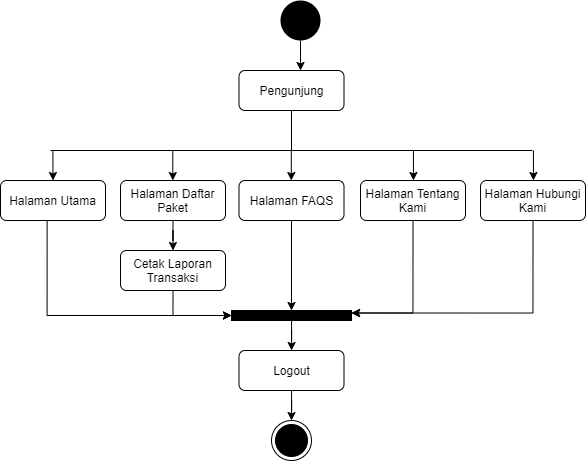

The diagram above was exported from draw.io. Its source (the exported page's mxGraphModel, read from the mxfile embedded in the PNG):
<mxGraphModel dx="904" dy="567" grid="1" gridSize="10" guides="1" tooltips="1" connect="1" arrows="1" fold="1" page="1" pageScale="1" pageWidth="827" pageHeight="1169" math="0" shadow="0">
  <root>
    <mxCell id="PnamrEPDSGrvQBePS5ZA-0" />
    <mxCell id="PnamrEPDSGrvQBePS5ZA-1" parent="PnamrEPDSGrvQBePS5ZA-0" />
    <mxCell id="VVjK-EJyJzUz8Svku4dF-0" style="edgeStyle=orthogonalEdgeStyle;rounded=0;orthogonalLoop=1;jettySize=auto;html=1;entryX=0.5;entryY=0;entryDx=0;entryDy=0;" edge="1" parent="PnamrEPDSGrvQBePS5ZA-1" source="VVjK-EJyJzUz8Svku4dF-1">
      <mxGeometry relative="1" as="geometry">
        <mxPoint x="300" y="389.9999999999999" as="targetPoint" />
      </mxGeometry>
    </mxCell>
    <mxCell id="VVjK-EJyJzUz8Svku4dF-1" value="" style="ellipse;fillColor=#000000;strokeColor=none;" vertex="1" parent="PnamrEPDSGrvQBePS5ZA-1">
      <mxGeometry x="280" y="320" width="40" height="40" as="geometry" />
    </mxCell>
    <mxCell id="VVjK-EJyJzUz8Svku4dF-9" value="Pengunjung" style="rounded=1;whiteSpace=wrap;html=1;" vertex="1" parent="PnamrEPDSGrvQBePS5ZA-1">
      <mxGeometry x="238.5" y="390" width="105" height="40" as="geometry" />
    </mxCell>
    <mxCell id="VVjK-EJyJzUz8Svku4dF-10" style="edgeStyle=orthogonalEdgeStyle;rounded=0;orthogonalLoop=1;jettySize=auto;html=1;entryX=0;entryY=0.5;entryDx=0;entryDy=0;exitX=0.444;exitY=0.975;exitDx=0;exitDy=0;exitPerimeter=0;" edge="1" parent="PnamrEPDSGrvQBePS5ZA-1" source="VVjK-EJyJzUz8Svku4dF-11" target="VVjK-EJyJzUz8Svku4dF-17">
      <mxGeometry relative="1" as="geometry">
        <mxPoint x="117.87" y="635" as="targetPoint" />
      </mxGeometry>
    </mxCell>
    <mxCell id="VVjK-EJyJzUz8Svku4dF-11" value="Halaman Utama" style="rounded=1;whiteSpace=wrap;html=1;" vertex="1" parent="PnamrEPDSGrvQBePS5ZA-1">
      <mxGeometry y="500" width="105" height="40" as="geometry" />
    </mxCell>
    <mxCell id="VVjK-EJyJzUz8Svku4dF-12" style="edgeStyle=orthogonalEdgeStyle;rounded=0;orthogonalLoop=1;jettySize=auto;html=1;" edge="1" parent="PnamrEPDSGrvQBePS5ZA-1" source="VVjK-EJyJzUz8Svku4dF-13" target="VVjK-EJyJzUz8Svku4dF-44">
      <mxGeometry relative="1" as="geometry" />
    </mxCell>
    <mxCell id="VVjK-EJyJzUz8Svku4dF-13" value="Halaman Daftar Paket" style="rounded=1;whiteSpace=wrap;html=1;" vertex="1" parent="PnamrEPDSGrvQBePS5ZA-1">
      <mxGeometry x="120" y="500" width="105" height="40" as="geometry" />
    </mxCell>
    <mxCell id="VVjK-EJyJzUz8Svku4dF-14" style="edgeStyle=orthogonalEdgeStyle;rounded=0;orthogonalLoop=1;jettySize=auto;html=1;entryX=0.5;entryY=0;entryDx=0;entryDy=0;exitX=0.5;exitY=1;exitDx=0;exitDy=0;" edge="1" parent="PnamrEPDSGrvQBePS5ZA-1" source="VVjK-EJyJzUz8Svku4dF-15" target="VVjK-EJyJzUz8Svku4dF-17">
      <mxGeometry relative="1" as="geometry">
        <mxPoint x="117.87" y="635" as="targetPoint" />
      </mxGeometry>
    </mxCell>
    <mxCell id="VVjK-EJyJzUz8Svku4dF-15" value="Halaman FAQS" style="rounded=1;whiteSpace=wrap;html=1;" vertex="1" parent="PnamrEPDSGrvQBePS5ZA-1">
      <mxGeometry x="238.5" y="500" width="105" height="40" as="geometry" />
    </mxCell>
    <mxCell id="VVjK-EJyJzUz8Svku4dF-16" style="edgeStyle=orthogonalEdgeStyle;rounded=0;orthogonalLoop=1;jettySize=auto;html=1;" edge="1" parent="PnamrEPDSGrvQBePS5ZA-1" source="VVjK-EJyJzUz8Svku4dF-17" target="VVjK-EJyJzUz8Svku4dF-19">
      <mxGeometry relative="1" as="geometry" />
    </mxCell>
    <mxCell id="VVjK-EJyJzUz8Svku4dF-17" value="" style="rounded=0;whiteSpace=wrap;html=1;fillColor=#000000;" vertex="1" parent="PnamrEPDSGrvQBePS5ZA-1">
      <mxGeometry x="231" y="630" width="120" height="10" as="geometry" />
    </mxCell>
    <mxCell id="VVjK-EJyJzUz8Svku4dF-18" style="edgeStyle=orthogonalEdgeStyle;rounded=0;orthogonalLoop=1;jettySize=auto;html=1;" edge="1" parent="PnamrEPDSGrvQBePS5ZA-1" source="VVjK-EJyJzUz8Svku4dF-19" target="VVjK-EJyJzUz8Svku4dF-20">
      <mxGeometry relative="1" as="geometry" />
    </mxCell>
    <mxCell id="VVjK-EJyJzUz8Svku4dF-19" value="Logout" style="rounded=1;whiteSpace=wrap;html=1;" vertex="1" parent="PnamrEPDSGrvQBePS5ZA-1">
      <mxGeometry x="238.5" y="670" width="105" height="40" as="geometry" />
    </mxCell>
    <mxCell id="VVjK-EJyJzUz8Svku4dF-20" value="" style="ellipse;html=1;shape=endState;fillColor=#000000;strokeColor=#000000;" vertex="1" parent="PnamrEPDSGrvQBePS5ZA-1">
      <mxGeometry x="271" y="740" width="40" height="40" as="geometry" />
    </mxCell>
    <mxCell id="VVjK-EJyJzUz8Svku4dF-21" value="" style="endArrow=classic;html=1;entryX=0.5;entryY=0;entryDx=0;entryDy=0;" edge="1" parent="PnamrEPDSGrvQBePS5ZA-1" target="VVjK-EJyJzUz8Svku4dF-11">
      <mxGeometry width="50" height="50" relative="1" as="geometry">
        <mxPoint x="52.379999999999995" y="469.9999999999999" as="sourcePoint" />
        <mxPoint x="173.13" y="460" as="targetPoint" />
      </mxGeometry>
    </mxCell>
    <mxCell id="VVjK-EJyJzUz8Svku4dF-22" value="" style="endArrow=classic;html=1;entryX=0.5;entryY=0;entryDx=0;entryDy=0;" edge="1" parent="PnamrEPDSGrvQBePS5ZA-1">
      <mxGeometry width="50" height="50" relative="1" as="geometry">
        <mxPoint x="290.7999999999997" y="469.9999999999999" as="sourcePoint" />
        <mxPoint x="290.7999999999997" y="499.9999999999999" as="targetPoint" />
      </mxGeometry>
    </mxCell>
    <mxCell id="VVjK-EJyJzUz8Svku4dF-23" value="" style="endArrow=classic;html=1;entryX=0.5;entryY=0;entryDx=0;entryDy=0;" edge="1" parent="PnamrEPDSGrvQBePS5ZA-1">
      <mxGeometry width="50" height="50" relative="1" as="geometry">
        <mxPoint x="412.9299999999997" y="469.9999999999999" as="sourcePoint" />
        <mxPoint x="412.9299999999997" y="499.9999999999999" as="targetPoint" />
      </mxGeometry>
    </mxCell>
    <mxCell id="VVjK-EJyJzUz8Svku4dF-24" value="" style="endArrow=classic;html=1;entryX=0.5;entryY=0;entryDx=0;entryDy=0;" edge="1" parent="PnamrEPDSGrvQBePS5ZA-1">
      <mxGeometry width="50" height="50" relative="1" as="geometry">
        <mxPoint x="532.9299999999997" y="469.9999999999999" as="sourcePoint" />
        <mxPoint x="532.9299999999997" y="499.9999999999999" as="targetPoint" />
      </mxGeometry>
    </mxCell>
    <mxCell id="VVjK-EJyJzUz8Svku4dF-27" value="" style="endArrow=none;html=1;exitX=0.5;exitY=1;exitDx=0;exitDy=0;" edge="1" parent="PnamrEPDSGrvQBePS5ZA-1" source="VVjK-EJyJzUz8Svku4dF-9">
      <mxGeometry width="50" height="50" relative="1" as="geometry">
        <mxPoint x="233" y="450" as="sourcePoint" />
        <mxPoint x="291" y="470" as="targetPoint" />
      </mxGeometry>
    </mxCell>
    <mxCell id="VVjK-EJyJzUz8Svku4dF-31" value="" style="endArrow=none;html=1;" edge="1" parent="PnamrEPDSGrvQBePS5ZA-1">
      <mxGeometry width="50" height="50" relative="1" as="geometry">
        <mxPoint x="50" y="470" as="sourcePoint" />
        <mxPoint x="532" y="470" as="targetPoint" />
      </mxGeometry>
    </mxCell>
    <mxCell id="VVjK-EJyJzUz8Svku4dF-32" style="edgeStyle=orthogonalEdgeStyle;rounded=0;orthogonalLoop=1;jettySize=auto;html=1;entryX=1;entryY=0.25;entryDx=0;entryDy=0;exitX=0.5;exitY=1;exitDx=0;exitDy=0;" edge="1" parent="PnamrEPDSGrvQBePS5ZA-1" source="VVjK-EJyJzUz8Svku4dF-33" target="VVjK-EJyJzUz8Svku4dF-17">
      <mxGeometry relative="1" as="geometry">
        <mxPoint x="177.87" y="630" as="targetPoint" />
      </mxGeometry>
    </mxCell>
    <mxCell id="VVjK-EJyJzUz8Svku4dF-33" value="Halaman Tentang Kami" style="rounded=1;whiteSpace=wrap;html=1;" vertex="1" parent="PnamrEPDSGrvQBePS5ZA-1">
      <mxGeometry x="360" y="500" width="105" height="40" as="geometry" />
    </mxCell>
    <mxCell id="N0MsHkFupHwrPnch2yJx-0" style="edgeStyle=orthogonalEdgeStyle;rounded=0;orthogonalLoop=1;jettySize=auto;html=1;entryX=1;entryY=0.25;entryDx=0;entryDy=0;exitX=0.5;exitY=1;exitDx=0;exitDy=0;" edge="1" parent="PnamrEPDSGrvQBePS5ZA-1" source="VVjK-EJyJzUz8Svku4dF-35" target="VVjK-EJyJzUz8Svku4dF-17">
      <mxGeometry relative="1" as="geometry" />
    </mxCell>
    <mxCell id="VVjK-EJyJzUz8Svku4dF-35" value="Halaman Hubungi Kami" style="rounded=1;whiteSpace=wrap;html=1;" vertex="1" parent="PnamrEPDSGrvQBePS5ZA-1">
      <mxGeometry x="480" y="500" width="105" height="40" as="geometry" />
    </mxCell>
    <mxCell id="VVjK-EJyJzUz8Svku4dF-43" style="edgeStyle=orthogonalEdgeStyle;rounded=0;orthogonalLoop=1;jettySize=auto;html=1;entryX=0;entryY=0.5;entryDx=0;entryDy=0;exitX=0.5;exitY=1;exitDx=0;exitDy=0;" edge="1" parent="PnamrEPDSGrvQBePS5ZA-1" source="VVjK-EJyJzUz8Svku4dF-44" target="VVjK-EJyJzUz8Svku4dF-17">
      <mxGeometry relative="1" as="geometry">
        <mxPoint x="117.87" y="635" as="targetPoint" />
      </mxGeometry>
    </mxCell>
    <mxCell id="VVjK-EJyJzUz8Svku4dF-44" value="Cetak Laporan Transaksi" style="rounded=1;whiteSpace=wrap;html=1;" vertex="1" parent="PnamrEPDSGrvQBePS5ZA-1">
      <mxGeometry x="120" y="570" width="105" height="40" as="geometry" />
    </mxCell>
    <mxCell id="VVjK-EJyJzUz8Svku4dF-46" value="" style="endArrow=classic;html=1;entryX=0.5;entryY=0;entryDx=0;entryDy=0;" edge="1" parent="PnamrEPDSGrvQBePS5ZA-1">
      <mxGeometry width="50" height="50" relative="1" as="geometry">
        <mxPoint x="172.30000000000007" y="469.9999999999999" as="sourcePoint" />
        <mxPoint x="172.30000000000007" y="499.9999999999999" as="targetPoint" />
      </mxGeometry>
    </mxCell>
  </root>
</mxGraphModel>